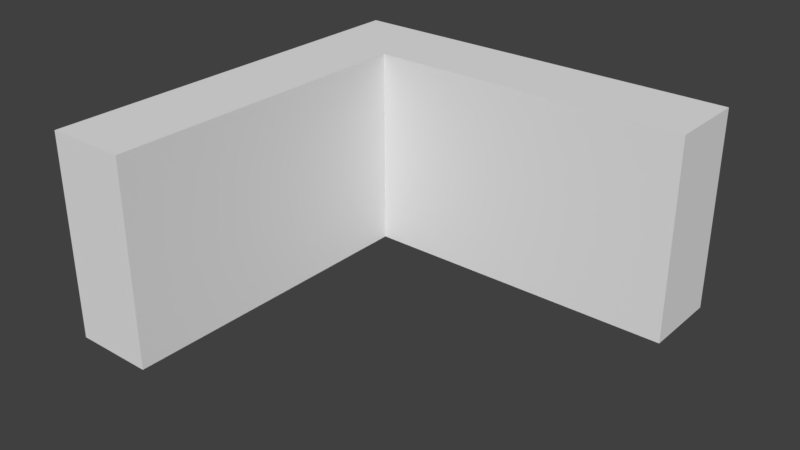# Source: WallSlabTurn_1x1x0.5.blend  (saved by Blender 2.79.0; exported with 4.5.12 LTS)
import bpy
from mathutils import Matrix  # noqa: F401  (used for matrix-valued properties, if any)

bpy.ops.wm.read_factory_settings(use_empty=True)
scene = bpy.context.scene
scene.name = 'Scene'

# ---- collections
col_collection_1 = bpy.data.collections.new('Collection 1'); scene.collection.children.link(col_collection_1)

# ---- world
world_world = bpy.data.worlds.new('World'); scene.world = world_world
world_world.color = (0.05088, 0.05088, 0.05088)
world_world.use_sun_shadow = False
world_world.sun_shadow_jitter_overblur = 0.0
world_world.cycles.sampling_method = 'MANUAL'

# ---- meshes
me_wallslabturn_1x1x0_5_a = bpy.data.meshes.new('WallSlabTurn_1x1x0.5_A')
me_wallslabturn_1x1x0_5_a.from_pydata([(1.0, -2.384e-07, 0.5), (1.0, 0.0, 0.0), (0.2, 1.907e-07, 0.0), (1.0, -0.2, 0.5), (0.2, -1.788e-07, 0.5), (0.2, -0.2, 0.5), (1.0, -0.2, 0.0), (0.2, -0.2, 0.0), (1.192e-07, -0.2, 0.0), (3.874e-07, 2.384e-07, 0.0), (2.384e-07, 0.0, 0.5), (2.384e-07, -0.2, 0.5), (1.947e-07, 4.768e-07, 0.5), (-4.371e-08, 2.384e-07, 0.0), (-2.384e-07, -1.0, 0.0), (-1.042e-14, -1.0, 0.5), (0.2, -1.0, 0.5), (0.2, -1.0, 0.0), (0.2, 2.384e-07, 0.0)], [(11, 10), (9, 13)], [(3, 6, 1, 0), (2, 1, 6, 7), (7, 6, 3, 5), (7, 8, 9, 2), (11, 5, 4, 12), (11, 15, 16, 5), (3, 0, 4, 5), (14, 15, 11, 8), (14, 17, 16, 15), (5, 16, 17, 7), (9, 18, 2), (11, 12, 13, 8), (12, 4, 18, 13), (0, 1, 2, 4), (14, 8, 7, 17)])
me_wallslabturn_1x1x0_5_a.use_remesh_preserve_volume = False
me_wallslabturn_1x1x0_5_a.use_remesh_preserve_attributes = False
me_wallslabturn_1x1x0_5_a.use_mirror_vertex_groups = False
me_wallslabturn_1x1x0_5_a.update()

# ---- objects
ob_wallslabturn_1x1x0_5 = bpy.data.objects.new('WallSlabTurn_1x1x0.5', me_wallslabturn_1x1x0_5_a)

# ---- transforms, parenting, visibility, modifiers, constraints
ob_wallslabturn_1x1x0_5.location = (0.0, 0.0, -0.2)
ob_wallslabturn_1x1x0_5.lock_rotations_4d = False
ob_wallslabturn_1x1x0_5.empty_display_type = 'ARROWS'
ob_wallslabturn_1x1x0_5.lineart.crease_threshold = 0.0

# ---- collection membership
col_collection_1.objects.link(ob_wallslabturn_1x1x0_5)

# ---- scene / render settings (as saved in the file)
scene.frame_start = 1; scene.frame_end = 250; scene.frame_set(1)
scene.render.engine = 'BLENDER_EEVEE_NEXT'
scene.render.resolution_percentage = 50
scene.render.dither_intensity = 0.0
scene.cycles.use_denoising = False
scene.cycles.samples = 128
scene.cycles.sampling_pattern = 'TABULATED_SOBOL'
scene.cycles.use_adaptive_sampling = False
scene.cycles.use_light_tree = False
scene.cycles.blur_glossy = 0.0
scene.cycles.sample_clamp_indirect = 0.0
scene.view_settings.view_transform = 'Standard'
bpy.context.view_layer.update()

# ---- added for rendering (the .blend has no active camera and no usable light): camera, sun
cam_auto = bpy.data.cameras.new('AutoCamera')
cam_auto.lens = 50.0
cam_auto.sensor_width = 36.0
cam_auto.clip_end = 1000.0
ob_auto_camera = bpy.data.objects.new('AutoCamera', cam_auto)
scene.collection.objects.link(ob_auto_camera)
ob_auto_camera.location = (1.88784, -2.16541, 1.16027)
ob_auto_camera.rotation_euler = (1.09748, -7.21219e-08, 0.694738)
scene.camera = ob_auto_camera
light_auto_sun = bpy.data.lights.new('AutoSun', 'SUN')
light_auto_sun.energy = 3.0
light_auto_sun.angle = 0.0523599
ob_auto_sun = bpy.data.objects.new('AutoSun', light_auto_sun)
scene.collection.objects.link(ob_auto_sun)
ob_auto_sun.rotation_euler = (0.872665, 0.174533, 0.523599)
bpy.context.view_layer.update()
